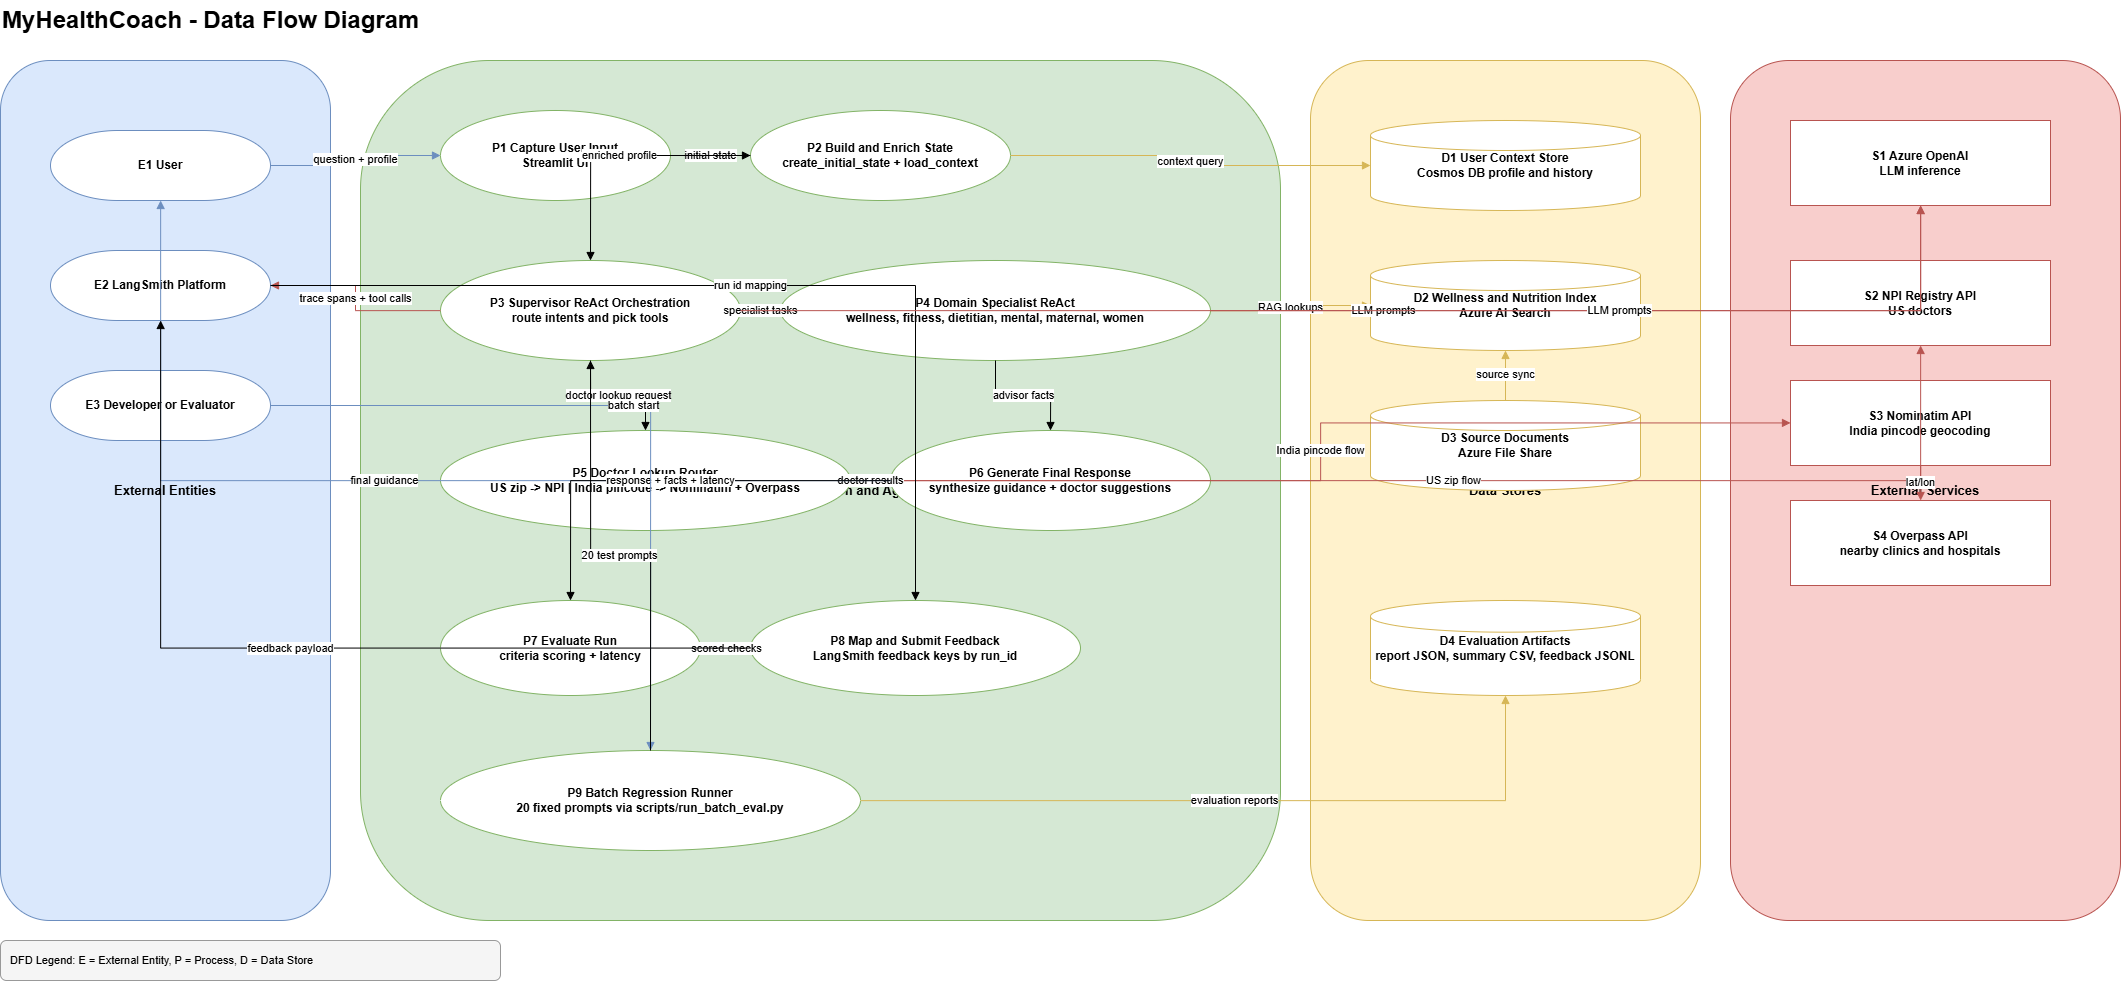

The diagram above was exported from draw.io. Its source (the exported page's mxGraphModel, read from the mxfile embedded in the PNG):
<mxGraphModel dx="2211" dy="1289" grid="1" gridSize="10" guides="1" tooltips="1" connect="1" arrows="1" fold="1" page="1" pageScale="1" pageWidth="2200" pageHeight="1400" math="0" shadow="0">
  <root>
    <mxCell id="0" />
    <mxCell id="1" parent="0" />
    <mxCell id="title" parent="1" style="text;html=1;strokeColor=none;fillColor=none;align=left;verticalAlign=middle;fontSize=24;fontStyle=1;" value="MyHealthCoach - Data Flow Diagram" vertex="1">
      <mxGeometry height="40" width="700" x="30" y="20" as="geometry" />
    </mxCell>
    <mxCell id="ext_zone" parent="1" style="rounded=1;whiteSpace=wrap;html=1;fillColor=#dae8fc;strokeColor=#6c8ebf;fontSize=13;fontStyle=1;" value="External Entities" vertex="1">
      <mxGeometry height="860" width="330" x="30" y="80" as="geometry" />
    </mxCell>
    <mxCell id="proc_zone" parent="1" style="rounded=1;whiteSpace=wrap;html=1;fillColor=#d5e8d4;strokeColor=#82b366;fontSize=13;fontStyle=1;" value="Processes (Application and Agents)" vertex="1">
      <mxGeometry height="860" width="920" x="390" y="80" as="geometry" />
    </mxCell>
    <mxCell id="store_zone" parent="1" style="rounded=1;whiteSpace=wrap;html=1;fillColor=#fff2cc;strokeColor=#d6b656;fontSize=13;fontStyle=1;" value="Data Stores" vertex="1">
      <mxGeometry height="860" width="390" x="1340" y="80" as="geometry" />
    </mxCell>
    <mxCell id="api_zone" parent="1" style="rounded=1;whiteSpace=wrap;html=1;fillColor=#f8cecc;strokeColor=#b85450;fontSize=13;fontStyle=1;" value="External Services" vertex="1">
      <mxGeometry height="860" width="390" x="1760" y="80" as="geometry" />
    </mxCell>
    <mxCell id="ee_user" parent="1" style="shape=mxgraph.flowchart.terminator;whiteSpace=wrap;html=1;fillColor=#ffffff;strokeColor=#6c8ebf;fontSize=12;fontStyle=1;" value="E1 User" vertex="1">
      <mxGeometry height="70" width="220" x="80" y="150" as="geometry" />
    </mxCell>
    <mxCell id="ee_langsmith" parent="1" style="shape=mxgraph.flowchart.terminator;whiteSpace=wrap;html=1;fillColor=#ffffff;strokeColor=#6c8ebf;fontSize=12;fontStyle=1;" value="E2 LangSmith Platform" vertex="1">
      <mxGeometry height="70" width="220" x="80" y="270" as="geometry" />
    </mxCell>
    <mxCell id="ee_admin" parent="1" style="shape=mxgraph.flowchart.terminator;whiteSpace=wrap;html=1;fillColor=#ffffff;strokeColor=#6c8ebf;fontSize=12;fontStyle=1;" value="E3 Developer or Evaluator" vertex="1">
      <mxGeometry height="70" width="220" x="80" y="390" as="geometry" />
    </mxCell>
    <mxCell id="p1" parent="1" style="ellipse;whiteSpace=wrap;html=1;fillColor=#ffffff;strokeColor=#82b366;fontSize=12;fontStyle=1;" value="P1 Capture User Input&#10;Streamlit UI" vertex="1">
      <mxGeometry height="90" width="230" x="470" y="130" as="geometry" />
    </mxCell>
    <mxCell id="p2" parent="1" style="ellipse;whiteSpace=wrap;html=1;fillColor=#ffffff;strokeColor=#82b366;fontSize=12;fontStyle=1;" value="P2 Build and Enrich State&#10;create_initial_state + load_context" vertex="1">
      <mxGeometry height="90" width="260" x="780" y="130" as="geometry" />
    </mxCell>
    <mxCell id="p3" parent="1" style="ellipse;whiteSpace=wrap;html=1;fillColor=#ffffff;strokeColor=#82b366;fontSize=12;fontStyle=1;" value="P3 Supervisor ReAct Orchestration&#10;route intents and pick tools" vertex="1">
      <mxGeometry height="100" width="300" x="470" y="280" as="geometry" />
    </mxCell>
    <mxCell id="p4" parent="1" style="ellipse;whiteSpace=wrap;html=1;fillColor=#ffffff;strokeColor=#82b366;fontSize=12;fontStyle=1;" value="P4 Domain Specialist ReAct&#10;wellness, fitness, dietitian, mental, maternal, women" vertex="1">
      <mxGeometry height="100" width="430" x="810" y="280" as="geometry" />
    </mxCell>
    <mxCell id="p5" parent="1" style="ellipse;whiteSpace=wrap;html=1;fillColor=#ffffff;strokeColor=#82b366;fontSize=12;fontStyle=1;" value="P5 Doctor Lookup Router&#10;US zip -&gt; NPI | India pincode -&gt; Nominatim + Overpass" vertex="1">
      <mxGeometry height="100" width="410" x="470" y="450" as="geometry" />
    </mxCell>
    <mxCell id="p6" parent="1" style="ellipse;whiteSpace=wrap;html=1;fillColor=#ffffff;strokeColor=#82b366;fontSize=12;fontStyle=1;" value="P6 Generate Final Response&#10;synthesize guidance + doctor suggestions" vertex="1">
      <mxGeometry height="100" width="320" x="920" y="450" as="geometry" />
    </mxCell>
    <mxCell id="p7" parent="1" style="ellipse;whiteSpace=wrap;html=1;fillColor=#ffffff;strokeColor=#82b366;fontSize=12;fontStyle=1;" value="P7 Evaluate Run&#10;criteria scoring + latency" vertex="1">
      <mxGeometry height="95" width="260" x="470" y="620" as="geometry" />
    </mxCell>
    <mxCell id="p8" parent="1" style="ellipse;whiteSpace=wrap;html=1;fillColor=#ffffff;strokeColor=#82b366;fontSize=12;fontStyle=1;" value="P8 Map and Submit Feedback&#10;LangSmith feedback keys by run_id" vertex="1">
      <mxGeometry height="95" width="330" x="780" y="620" as="geometry" />
    </mxCell>
    <mxCell id="p9" parent="1" style="ellipse;whiteSpace=wrap;html=1;fillColor=#ffffff;strokeColor=#82b366;fontSize=12;fontStyle=1;" value="P9 Batch Regression Runner&#10;20 fixed prompts via scripts/run_batch_eval.py" vertex="1">
      <mxGeometry height="100" width="420" x="470" y="770" as="geometry" />
    </mxCell>
    <mxCell id="d1" parent="1" style="shape=mxgraph.flowchart.database;whiteSpace=wrap;html=1;fillColor=#ffffff;strokeColor=#d6b656;fontSize=12;fontStyle=1;" value="D1 User Context Store&#10;Cosmos DB profile and history" vertex="1">
      <mxGeometry height="90" width="270" x="1400" y="140" as="geometry" />
    </mxCell>
    <mxCell id="d2" parent="1" style="shape=mxgraph.flowchart.database;whiteSpace=wrap;html=1;fillColor=#ffffff;strokeColor=#d6b656;fontSize=12;fontStyle=1;" value="D2 Wellness and Nutrition Index&#10;Azure AI Search" vertex="1">
      <mxGeometry height="90" width="270" x="1400" y="280" as="geometry" />
    </mxCell>
    <mxCell id="d3" parent="1" style="shape=mxgraph.flowchart.database;whiteSpace=wrap;html=1;fillColor=#ffffff;strokeColor=#d6b656;fontSize=12;fontStyle=1;" value="D3 Source Documents&#10;Azure File Share" vertex="1">
      <mxGeometry height="90" width="270" x="1400" y="420" as="geometry" />
    </mxCell>
    <mxCell id="d4" parent="1" style="shape=mxgraph.flowchart.database;whiteSpace=wrap;html=1;fillColor=#ffffff;strokeColor=#d6b656;fontSize=12;fontStyle=1;" value="D4 Evaluation Artifacts&#10;report JSON, summary CSV, feedback JSONL" vertex="1">
      <mxGeometry height="95" width="270" x="1400" y="620" as="geometry" />
    </mxCell>
    <mxCell id="s1" parent="1" style="shape=mxgraph.flowchart.predefinedProcess;whiteSpace=wrap;html=1;fillColor=#ffffff;strokeColor=#b85450;fontSize=12;fontStyle=1;" value="S1 Azure OpenAI&#10;LLM inference" vertex="1">
      <mxGeometry height="85" width="260" x="1820" y="140" as="geometry" />
    </mxCell>
    <mxCell id="s2" parent="1" style="shape=mxgraph.flowchart.predefinedProcess;whiteSpace=wrap;html=1;fillColor=#ffffff;strokeColor=#b85450;fontSize=12;fontStyle=1;" value="S2 NPI Registry API&#10;US doctors" vertex="1">
      <mxGeometry height="85" width="260" x="1820" y="280" as="geometry" />
    </mxCell>
    <mxCell id="s3" parent="1" style="shape=mxgraph.flowchart.predefinedProcess;whiteSpace=wrap;html=1;fillColor=#ffffff;strokeColor=#b85450;fontSize=12;fontStyle=1;" value="S3 Nominatim API&#10;India pincode geocoding" vertex="1">
      <mxGeometry height="85" width="260" x="1820" y="400" as="geometry" />
    </mxCell>
    <mxCell id="s4" parent="1" style="shape=mxgraph.flowchart.predefinedProcess;whiteSpace=wrap;html=1;fillColor=#ffffff;strokeColor=#b85450;fontSize=12;fontStyle=1;" value="S4 Overpass API&#10;nearby clinics and hospitals" vertex="1">
      <mxGeometry height="85" width="260" x="1820" y="520" as="geometry" />
    </mxCell>
    <mxCell id="f1" edge="1" parent="1" source="ee_user" style="edgeStyle=orthogonalEdgeStyle;rounded=0;orthogonalLoop=1;jettySize=auto;html=1;endArrow=block;strokeColor=#6c8ebf;" target="p1" value="question + profile">
      <mxGeometry relative="1" as="geometry" />
    </mxCell>
    <mxCell id="f2" edge="1" parent="1" source="p1" style="edgeStyle=orthogonalEdgeStyle;rounded=0;orthogonalLoop=1;jettySize=auto;html=1;endArrow=block;" target="p2" value="initial state">
      <mxGeometry relative="1" as="geometry" />
    </mxCell>
    <mxCell id="f3" edge="1" parent="1" source="p2" style="edgeStyle=orthogonalEdgeStyle;rounded=0;orthogonalLoop=1;jettySize=auto;html=1;endArrow=block;strokeColor=#d6b656;" target="d1" value="context query">
      <mxGeometry relative="1" as="geometry" />
    </mxCell>
    <mxCell id="f4" edge="1" parent="1" source="p2" style="edgeStyle=orthogonalEdgeStyle;rounded=0;orthogonalLoop=1;jettySize=auto;html=1;endArrow=block;" target="p3" value="enriched profile">
      <mxGeometry relative="1" as="geometry" />
    </mxCell>
    <mxCell id="f5" edge="1" parent="1" source="p3" style="edgeStyle=orthogonalEdgeStyle;rounded=0;orthogonalLoop=1;jettySize=auto;html=1;endArrow=block;" target="p4" value="specialist tasks">
      <mxGeometry relative="1" as="geometry" />
    </mxCell>
    <mxCell id="f6" edge="1" parent="1" source="p4" style="edgeStyle=orthogonalEdgeStyle;rounded=0;orthogonalLoop=1;jettySize=auto;html=1;endArrow=block;strokeColor=#d6b656;" target="d2" value="RAG lookups">
      <mxGeometry relative="1" as="geometry" />
    </mxCell>
    <mxCell id="f7" edge="1" parent="1" source="d3" style="edgeStyle=orthogonalEdgeStyle;rounded=0;orthogonalLoop=1;jettySize=auto;html=1;endArrow=block;strokeColor=#d6b656;" target="d2" value="source sync">
      <mxGeometry relative="1" as="geometry" />
    </mxCell>
    <mxCell id="f8" edge="1" parent="1" source="p3" style="edgeStyle=orthogonalEdgeStyle;rounded=0;orthogonalLoop=1;jettySize=auto;html=1;endArrow=block;" target="p5" value="doctor lookup request">
      <mxGeometry relative="1" as="geometry" />
    </mxCell>
    <mxCell id="f9" edge="1" parent="1" source="p5" style="edgeStyle=orthogonalEdgeStyle;rounded=0;orthogonalLoop=1;jettySize=auto;html=1;endArrow=block;strokeColor=#b85450;" target="s2" value="US zip flow">
      <mxGeometry relative="1" as="geometry" />
    </mxCell>
    <mxCell id="f10" edge="1" parent="1" source="p5" style="edgeStyle=orthogonalEdgeStyle;rounded=0;orthogonalLoop=1;jettySize=auto;html=1;endArrow=block;strokeColor=#b85450;" target="s3" value="India pincode flow">
      <mxGeometry relative="1" as="geometry" />
    </mxCell>
    <mxCell id="f11" edge="1" parent="1" source="s3" style="edgeStyle=orthogonalEdgeStyle;rounded=0;orthogonalLoop=1;jettySize=auto;html=1;endArrow=block;strokeColor=#b85450;" target="s4" value="lat/lon">
      <mxGeometry relative="1" as="geometry" />
    </mxCell>
    <mxCell id="f12" edge="1" parent="1" source="p5" style="edgeStyle=orthogonalEdgeStyle;rounded=0;orthogonalLoop=1;jettySize=auto;html=1;endArrow=block;" target="p6" value="doctor results">
      <mxGeometry relative="1" as="geometry" />
    </mxCell>
    <mxCell id="f13" edge="1" parent="1" source="p4" style="edgeStyle=orthogonalEdgeStyle;rounded=0;orthogonalLoop=1;jettySize=auto;html=1;endArrow=block;" target="p6" value="advisor facts">
      <mxGeometry relative="1" as="geometry" />
    </mxCell>
    <mxCell id="f14" edge="1" parent="1" source="p6" style="edgeStyle=orthogonalEdgeStyle;rounded=0;orthogonalLoop=1;jettySize=auto;html=1;endArrow=block;strokeColor=#6c8ebf;" target="ee_user" value="final guidance">
      <mxGeometry relative="1" as="geometry" />
    </mxCell>
    <mxCell id="f15" edge="1" parent="1" source="p3" style="edgeStyle=orthogonalEdgeStyle;rounded=0;orthogonalLoop=1;jettySize=auto;html=1;endArrow=block;strokeColor=#b85450;" target="ee_langsmith" value="trace spans + tool calls">
      <mxGeometry relative="1" as="geometry" />
    </mxCell>
    <mxCell id="f16" edge="1" parent="1" source="p6" style="edgeStyle=orthogonalEdgeStyle;rounded=0;orthogonalLoop=1;jettySize=auto;html=1;endArrow=block;" target="p7" value="response + facts + latency">
      <mxGeometry relative="1" as="geometry" />
    </mxCell>
    <mxCell id="f17" edge="1" parent="1" source="p7" style="edgeStyle=orthogonalEdgeStyle;rounded=0;orthogonalLoop=1;jettySize=auto;html=1;endArrow=block;" target="p8" value="scored checks">
      <mxGeometry relative="1" as="geometry" />
    </mxCell>
    <mxCell id="f18" edge="1" parent="1" source="p8" style="edgeStyle=orthogonalEdgeStyle;rounded=0;orthogonalLoop=1;jettySize=auto;html=1;endArrow=block;" target="ee_langsmith" value="feedback payload">
      <mxGeometry relative="1" as="geometry" />
    </mxCell>
    <mxCell id="f19" edge="1" parent="1" source="ee_admin" style="edgeStyle=orthogonalEdgeStyle;rounded=0;orthogonalLoop=1;jettySize=auto;html=1;endArrow=block;strokeColor=#6c8ebf;" target="p9" value="batch start">
      <mxGeometry relative="1" as="geometry" />
    </mxCell>
    <mxCell id="f20" edge="1" parent="1" source="p9" style="edgeStyle=orthogonalEdgeStyle;rounded=0;orthogonalLoop=1;jettySize=auto;html=1;endArrow=block;" target="p3" value="20 test prompts">
      <mxGeometry relative="1" as="geometry" />
    </mxCell>
    <mxCell id="f21" edge="1" parent="1" source="p9" style="edgeStyle=orthogonalEdgeStyle;rounded=0;orthogonalLoop=1;jettySize=auto;html=1;endArrow=block;strokeColor=#d6b656;" target="d4" value="evaluation reports">
      <mxGeometry relative="1" as="geometry" />
    </mxCell>
    <mxCell id="f22" edge="1" parent="1" source="ee_langsmith" style="edgeStyle=orthogonalEdgeStyle;rounded=0;orthogonalLoop=1;jettySize=auto;html=1;endArrow=block;" target="p8" value="run id mapping">
      <mxGeometry relative="1" as="geometry" />
    </mxCell>
    <mxCell id="f23" edge="1" parent="1" source="p3" style="edgeStyle=orthogonalEdgeStyle;rounded=0;orthogonalLoop=1;jettySize=auto;html=1;endArrow=block;strokeColor=#b85450;" target="s1" value="LLM prompts">
      <mxGeometry relative="1" as="geometry" />
    </mxCell>
    <mxCell id="f24" edge="1" parent="1" source="p4" style="edgeStyle=orthogonalEdgeStyle;rounded=0;orthogonalLoop=1;jettySize=auto;html=1;endArrow=block;strokeColor=#b85450;" target="s1" value="LLM prompts">
      <mxGeometry relative="1" as="geometry" />
    </mxCell>
    <mxCell id="legend" parent="1" style="rounded=1;whiteSpace=wrap;html=1;fillColor=#f5f5f5;strokeColor=#999999;fontSize=11;align=left;spacingLeft=8;" value="DFD Legend: E = External Entity, P = Process, D = Data Store" vertex="1">
      <mxGeometry height="40" width="500" x="30" y="960" as="geometry" />
    </mxCell>
  </root>
</mxGraphModel>